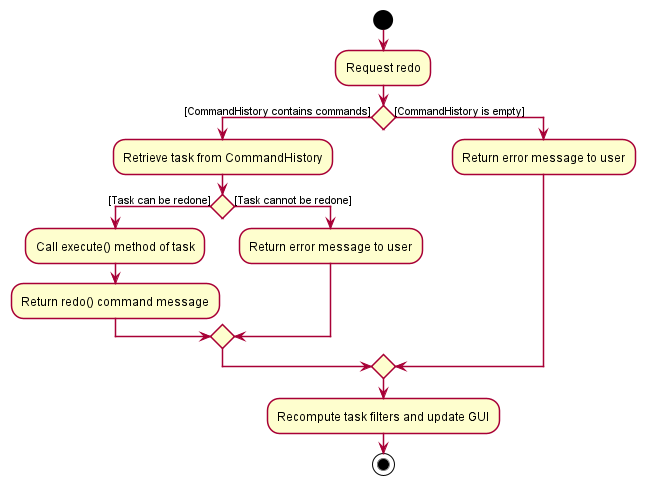

The diagram above was rendered by PlantUML. Its source (embedded in the PNG):
@startuml
!include style.puml

start
:Request redo;
if() then ([CommandHistory contains commands])
    :Retrieve task from CommandHistory;
    if() then ([Task can be redone])
        :Call execute() method of task;
        :Return redo() command message;
    else([Task cannot be redone])
        :Return error message to user;
    endif
else([CommandHistory is empty])
    :Return error message to user;
endif
:Recompute task filters and update GUI;
stop

@enduml